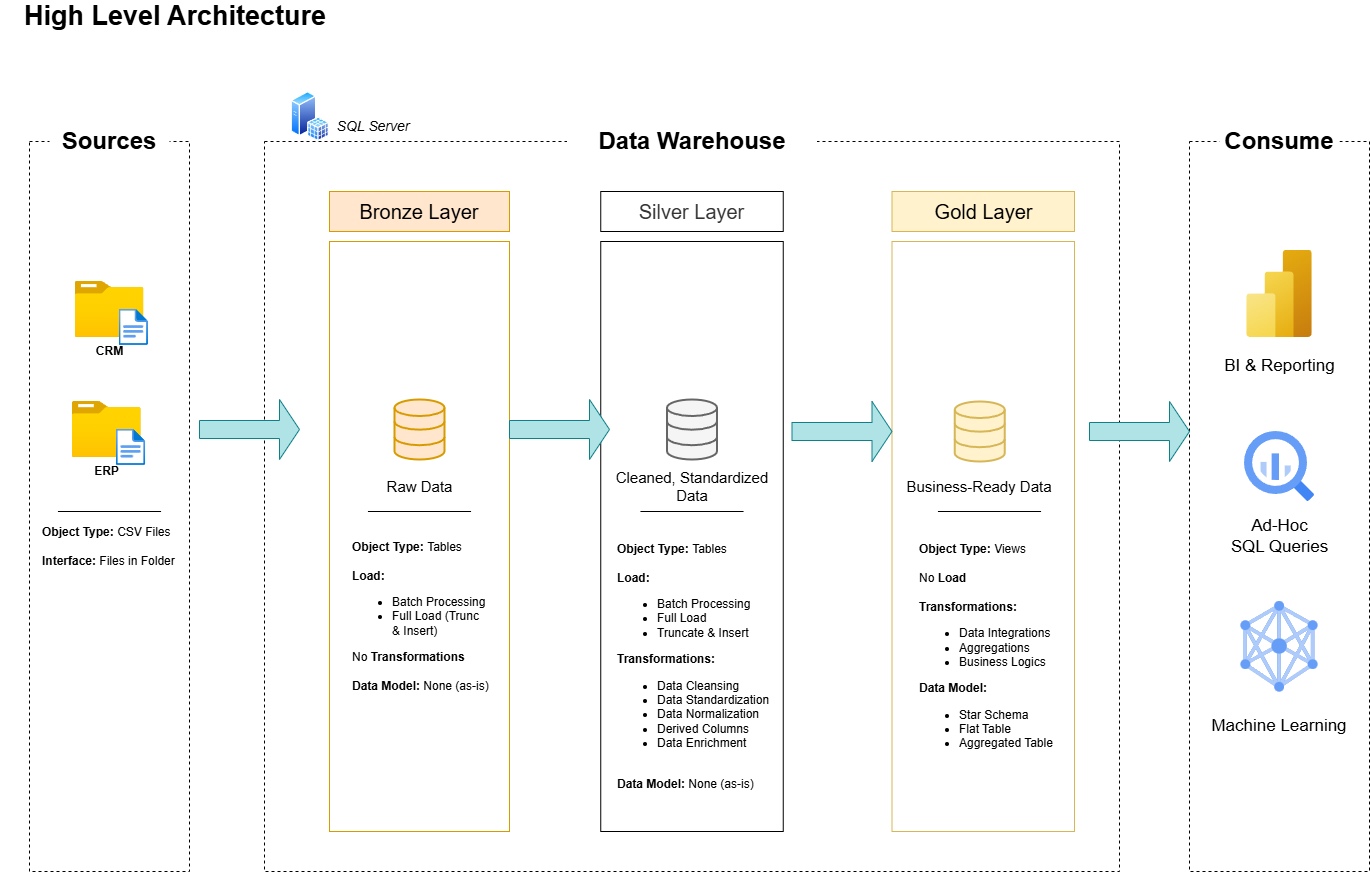

The diagram above was exported from draw.io. Its source (the exported page's mxGraphModel, read from the mxfile embedded in the PNG):
<mxGraphModel dx="1426" dy="1941" grid="1" gridSize="10" guides="1" tooltips="1" connect="1" arrows="0" fold="1" page="1" pageScale="1" pageWidth="850" pageHeight="1100" math="0" shadow="0">
  <root>
    <mxCell id="0" />
    <mxCell id="1" parent="0" />
    <mxCell id="rPgAWxNJxuVqOzsiMsVi-1" value="" style="rounded=0;whiteSpace=wrap;html=1;fillColor=none;dashed=1;strokeColor=#000000;" parent="1" vertex="1">
      <mxGeometry x="50" y="110" width="160" height="730" as="geometry" />
    </mxCell>
    <mxCell id="rPgAWxNJxuVqOzsiMsVi-2" value="&lt;font style=&quot;font-size: 24px;&quot;&gt;Sources&lt;/font&gt;" style="rounded=0;whiteSpace=wrap;html=1;strokeColor=none;fontStyle=1" parent="1" vertex="1">
      <mxGeometry x="70" y="80" width="120" height="60" as="geometry" />
    </mxCell>
    <mxCell id="rPgAWxNJxuVqOzsiMsVi-6" value="" style="rounded=0;whiteSpace=wrap;html=1;fillColor=none;dashed=1;strokeColor=#000000;" parent="1" vertex="1">
      <mxGeometry x="285" y="110" width="855" height="730" as="geometry" />
    </mxCell>
    <mxCell id="rPgAWxNJxuVqOzsiMsVi-7" value="&lt;font style=&quot;font-size: 24px;&quot;&gt;Data Warehouse&lt;/font&gt;" style="rounded=0;whiteSpace=wrap;html=1;strokeColor=none;fontStyle=1" parent="1" vertex="1">
      <mxGeometry x="587.5" y="80" width="250" height="60" as="geometry" />
    </mxCell>
    <mxCell id="rPgAWxNJxuVqOzsiMsVi-8" value="" style="rounded=0;whiteSpace=wrap;html=1;fillColor=none;dashed=1;strokeColor=#000000;" parent="1" vertex="1">
      <mxGeometry x="1210" y="110" width="180" height="730" as="geometry" />
    </mxCell>
    <mxCell id="rPgAWxNJxuVqOzsiMsVi-9" value="&lt;font style=&quot;font-size: 24px;&quot;&gt;Consume&lt;/font&gt;" style="rounded=0;whiteSpace=wrap;html=1;strokeColor=none;fontStyle=1" parent="1" vertex="1">
      <mxGeometry x="1240" y="80" width="120" height="60" as="geometry" />
    </mxCell>
    <mxCell id="rPgAWxNJxuVqOzsiMsVi-10" value="&lt;font style=&quot;font-size: 20px;&quot;&gt;Bronze Layer&lt;/font&gt;" style="rounded=0;whiteSpace=wrap;html=1;strokeColor=#d79b00;fillColor=#ffe6cc;" parent="1" vertex="1">
      <mxGeometry x="350" y="160" width="180" height="40" as="geometry" />
    </mxCell>
    <mxCell id="rPgAWxNJxuVqOzsiMsVi-11" value="" style="rounded=0;whiteSpace=wrap;html=1;strokeColor=#d79b00;fillColor=none;" parent="1" vertex="1">
      <mxGeometry x="350" y="210" width="180" height="590" as="geometry" />
    </mxCell>
    <mxCell id="rPgAWxNJxuVqOzsiMsVi-12" value="&lt;font style=&quot;font-size: 20px;&quot;&gt;Silver Layer&lt;/font&gt;" style="rounded=0;whiteSpace=wrap;html=1;strokeColor=default;fillColor=none;fontColor=#333333;" parent="1" vertex="1">
      <mxGeometry x="621.25" y="160" width="182.5" height="40" as="geometry" />
    </mxCell>
    <mxCell id="rPgAWxNJxuVqOzsiMsVi-13" value="" style="rounded=0;whiteSpace=wrap;html=1;strokeColor=default;fillColor=none;fontColor=#333333;" parent="1" vertex="1">
      <mxGeometry x="621.25" y="210" width="182.5" height="590" as="geometry" />
    </mxCell>
    <mxCell id="rPgAWxNJxuVqOzsiMsVi-14" value="&lt;span style=&quot;font-size: 20px;&quot;&gt;Gold Layer&lt;/span&gt;" style="rounded=0;whiteSpace=wrap;html=1;strokeColor=#d6b656;fillColor=#fff2cc;" parent="1" vertex="1">
      <mxGeometry x="912.5" y="160" width="182.5" height="40" as="geometry" />
    </mxCell>
    <mxCell id="rPgAWxNJxuVqOzsiMsVi-15" value="" style="rounded=0;whiteSpace=wrap;html=1;strokeColor=#d6b656;fillColor=none;" parent="1" vertex="1">
      <mxGeometry x="912.5" y="210" width="182.5" height="590" as="geometry" />
    </mxCell>
    <mxCell id="rPgAWxNJxuVqOzsiMsVi-16" value="&lt;b&gt;CRM&lt;/b&gt;" style="image;aspect=fixed;html=1;points=[];align=center;fontSize=12;image=img/lib/azure2/general/Folder_Blank.svg;" parent="1" vertex="1">
      <mxGeometry x="95.5" y="250" width="69" height="56.00000000000001" as="geometry" />
    </mxCell>
    <mxCell id="rPgAWxNJxuVqOzsiMsVi-17" value="" style="image;aspect=fixed;html=1;points=[];align=center;fontSize=12;image=img/lib/azure2/general/File.svg;" parent="1" vertex="1">
      <mxGeometry x="139.5" y="277.68" width="29.48" height="36.32" as="geometry" />
    </mxCell>
    <mxCell id="rPgAWxNJxuVqOzsiMsVi-19" value="&lt;b&gt;ERP&lt;/b&gt;" style="image;aspect=fixed;html=1;points=[];align=center;fontSize=12;image=img/lib/azure2/general/Folder_Blank.svg;" parent="1" vertex="1">
      <mxGeometry x="92.76" y="370" width="69" height="56.00000000000001" as="geometry" />
    </mxCell>
    <mxCell id="rPgAWxNJxuVqOzsiMsVi-20" value="" style="image;aspect=fixed;html=1;points=[];align=center;fontSize=12;image=img/lib/azure2/general/File.svg;" parent="1" vertex="1">
      <mxGeometry x="136.76" y="397.68" width="29.48" height="36.32" as="geometry" />
    </mxCell>
    <mxCell id="rPgAWxNJxuVqOzsiMsVi-21" value="" style="endArrow=none;html=1;rounded=0;" parent="1" edge="1">
      <mxGeometry width="50" height="50" relative="1" as="geometry">
        <mxPoint x="78.43999999999998" y="480" as="sourcePoint" />
        <mxPoint x="181.56" y="480" as="targetPoint" />
      </mxGeometry>
    </mxCell>
    <mxCell id="rPgAWxNJxuVqOzsiMsVi-23" value="&lt;b&gt;Object Type: &lt;/b&gt;CSV Files&lt;div&gt;&lt;b&gt;&lt;br&gt;&lt;/b&gt;&lt;/div&gt;&lt;div&gt;&lt;b&gt;Interface:&lt;/b&gt; Files in Folder&lt;/div&gt;" style="text;html=1;align=left;verticalAlign=middle;whiteSpace=wrap;rounded=0;" parent="1" vertex="1">
      <mxGeometry x="60.5" y="500" width="139" height="30" as="geometry" />
    </mxCell>
    <mxCell id="rPgAWxNJxuVqOzsiMsVi-25" value="" style="html=1;verticalLabelPosition=bottom;align=center;labelBackgroundColor=#ffffff;verticalAlign=top;strokeWidth=2;strokeColor=#d79b00;shadow=0;dashed=0;shape=mxgraph.ios7.icons.data;fillColor=#ffe6cc;" parent="1" vertex="1">
      <mxGeometry x="415" y="368" width="50" height="60" as="geometry" />
    </mxCell>
    <mxCell id="rPgAWxNJxuVqOzsiMsVi-26" value="" style="html=1;verticalLabelPosition=bottom;align=center;labelBackgroundColor=#ffffff;verticalAlign=top;strokeWidth=2;strokeColor=#666666;shadow=0;dashed=0;shape=mxgraph.ios7.icons.data;fillColor=#f5f5f5;fontColor=#333333;" parent="1" vertex="1">
      <mxGeometry x="687.5" y="368" width="50" height="60" as="geometry" />
    </mxCell>
    <mxCell id="rPgAWxNJxuVqOzsiMsVi-27" value="" style="html=1;verticalLabelPosition=bottom;align=center;labelBackgroundColor=#ffffff;verticalAlign=top;strokeWidth=2;strokeColor=#d6b656;shadow=0;dashed=0;shape=mxgraph.ios7.icons.data;fillColor=#fff2cc;" parent="1" vertex="1">
      <mxGeometry x="975.25" y="370" width="50" height="60" as="geometry" />
    </mxCell>
    <mxCell id="rPgAWxNJxuVqOzsiMsVi-28" value="" style="shape=singleArrow;whiteSpace=wrap;html=1;fillColor=#b0e3e6;strokeColor=#0e8088;" parent="1" vertex="1">
      <mxGeometry x="220" y="368" width="100" height="60" as="geometry" />
    </mxCell>
    <mxCell id="rPgAWxNJxuVqOzsiMsVi-29" value="" style="shape=singleArrow;whiteSpace=wrap;html=1;fillColor=#b0e3e6;strokeColor=#0e8088;" parent="1" vertex="1">
      <mxGeometry x="530" y="368" width="100" height="60" as="geometry" />
    </mxCell>
    <mxCell id="rPgAWxNJxuVqOzsiMsVi-30" value="" style="shape=singleArrow;whiteSpace=wrap;html=1;fillColor=#b0e3e6;strokeColor=#0e8088;" parent="1" vertex="1">
      <mxGeometry x="812.5" y="370" width="100" height="60" as="geometry" />
    </mxCell>
    <mxCell id="rPgAWxNJxuVqOzsiMsVi-31" value="" style="shape=singleArrow;whiteSpace=wrap;html=1;fillColor=#b0e3e6;strokeColor=#0e8088;" parent="1" vertex="1">
      <mxGeometry x="1110" y="370" width="100" height="60" as="geometry" />
    </mxCell>
    <mxCell id="rPgAWxNJxuVqOzsiMsVi-32" value="&lt;font style=&quot;font-size: 15px;&quot;&gt;Raw Data&lt;/font&gt;" style="text;html=1;align=center;verticalAlign=middle;whiteSpace=wrap;rounded=0;" parent="1" vertex="1">
      <mxGeometry x="402.5" y="440" width="75" height="30" as="geometry" />
    </mxCell>
    <mxCell id="rPgAWxNJxuVqOzsiMsVi-33" value="&lt;font style=&quot;font-size: 15px;&quot;&gt;Cleaned, Standardized Data&lt;/font&gt;" style="text;html=1;align=center;verticalAlign=middle;whiteSpace=wrap;rounded=0;" parent="1" vertex="1">
      <mxGeometry x="632.5" y="440" width="160" height="30" as="geometry" />
    </mxCell>
    <mxCell id="rPgAWxNJxuVqOzsiMsVi-34" value="&lt;font style=&quot;font-size: 15px;&quot;&gt;Business-Ready Data&lt;/font&gt;" style="text;html=1;align=center;verticalAlign=middle;whiteSpace=wrap;rounded=0;" parent="1" vertex="1">
      <mxGeometry x="920.25" y="440" width="160" height="30" as="geometry" />
    </mxCell>
    <mxCell id="rPgAWxNJxuVqOzsiMsVi-36" value="" style="endArrow=none;html=1;rounded=0;" parent="1" edge="1">
      <mxGeometry width="50" height="50" relative="1" as="geometry">
        <mxPoint x="388.44" y="480" as="sourcePoint" />
        <mxPoint x="491.55999999999995" y="480" as="targetPoint" />
      </mxGeometry>
    </mxCell>
    <mxCell id="rPgAWxNJxuVqOzsiMsVi-37" value="&lt;b&gt;Object Type: &lt;/b&gt;Tables&lt;div&gt;&lt;b&gt;&lt;br&gt;&lt;/b&gt;&lt;/div&gt;&lt;div&gt;&lt;b&gt;Load:&lt;/b&gt;&lt;/div&gt;&lt;div&gt;&lt;ul&gt;&lt;li&gt;Batch Processing&lt;/li&gt;&lt;li&gt;Full Load (Trunc &amp;amp; Insert)&lt;/li&gt;&lt;/ul&gt;&lt;div&gt;No &lt;b&gt;Transformations&lt;/b&gt;&lt;/div&gt;&lt;/div&gt;&lt;div&gt;&lt;br&gt;&lt;/div&gt;&lt;div&gt;&lt;b&gt;Data Model:&lt;/b&gt; None (as-is)&lt;/div&gt;" style="text;html=1;align=left;verticalAlign=middle;whiteSpace=wrap;rounded=0;" parent="1" vertex="1">
      <mxGeometry x="370.5" y="570" width="139" height="30" as="geometry" />
    </mxCell>
    <mxCell id="rPgAWxNJxuVqOzsiMsVi-38" value="" style="endArrow=none;html=1;rounded=0;" parent="1" edge="1">
      <mxGeometry width="50" height="50" relative="1" as="geometry">
        <mxPoint x="660.94" y="480" as="sourcePoint" />
        <mxPoint x="764.06" y="480" as="targetPoint" />
      </mxGeometry>
    </mxCell>
    <mxCell id="rPgAWxNJxuVqOzsiMsVi-39" value="&lt;b&gt;Object Type: &lt;/b&gt;Tables&lt;div&gt;&lt;b&gt;&lt;br&gt;&lt;/b&gt;&lt;/div&gt;&lt;div&gt;&lt;b&gt;Load:&lt;/b&gt;&lt;/div&gt;&lt;div&gt;&lt;ul&gt;&lt;li&gt;Batch Processing&lt;/li&gt;&lt;li&gt;Full Load&amp;nbsp;&lt;/li&gt;&lt;li&gt;Truncate &amp;amp; Insert&lt;/li&gt;&lt;/ul&gt;&lt;div&gt;&lt;b&gt;Transformations:&lt;/b&gt;&lt;/div&gt;&lt;/div&gt;&lt;div&gt;&lt;ul&gt;&lt;li&gt;Data Cleansing&lt;/li&gt;&lt;li&gt;Data Standardization&lt;/li&gt;&lt;li&gt;Data Normalization&lt;/li&gt;&lt;li&gt;Derived Columns&lt;/li&gt;&lt;li&gt;Data Enrichment&lt;/li&gt;&lt;/ul&gt;&lt;/div&gt;&lt;div&gt;&lt;br&gt;&lt;/div&gt;&lt;div&gt;&lt;b&gt;Data Model:&lt;/b&gt; None (as-is)&lt;/div&gt;" style="text;html=1;align=left;verticalAlign=middle;whiteSpace=wrap;rounded=0;" parent="1" vertex="1">
      <mxGeometry x="635.5" y="620" width="157" height="30" as="geometry" />
    </mxCell>
    <mxCell id="rPgAWxNJxuVqOzsiMsVi-40" value="" style="endArrow=none;html=1;rounded=0;" parent="1" edge="1">
      <mxGeometry width="50" height="50" relative="1" as="geometry">
        <mxPoint x="958.44" y="480" as="sourcePoint" />
        <mxPoint x="1061.56" y="480" as="targetPoint" />
      </mxGeometry>
    </mxCell>
    <mxCell id="rPgAWxNJxuVqOzsiMsVi-42" value="&lt;b&gt;Object Type: &lt;/b&gt;Views&lt;div&gt;&lt;b&gt;&lt;br&gt;&lt;/b&gt;&lt;/div&gt;&lt;div&gt;No&lt;b&gt; Load&lt;/b&gt;&lt;/div&gt;&lt;div&gt;&lt;b style=&quot;background-color: transparent; color: light-dark(rgb(0, 0, 0), rgb(255, 255, 255));&quot;&gt;&lt;br&gt;&lt;/b&gt;&lt;/div&gt;&lt;div&gt;&lt;b style=&quot;background-color: transparent; color: light-dark(rgb(0, 0, 0), rgb(255, 255, 255));&quot;&gt;Transformations:&lt;/b&gt;&lt;/div&gt;&lt;div&gt;&lt;ul&gt;&lt;li&gt;Data Integrations&lt;/li&gt;&lt;li&gt;Aggregations&lt;/li&gt;&lt;li&gt;Business Logics&lt;/li&gt;&lt;/ul&gt;&lt;/div&gt;&lt;div&gt;&lt;b&gt;Data Model:&lt;/b&gt;&lt;/div&gt;&lt;div&gt;&lt;ul&gt;&lt;li&gt;Star Schema&lt;/li&gt;&lt;li&gt;Flat Table&lt;/li&gt;&lt;li&gt;Aggregated Table&lt;/li&gt;&lt;/ul&gt;&lt;/div&gt;" style="text;html=1;align=left;verticalAlign=middle;whiteSpace=wrap;rounded=0;" parent="1" vertex="1">
      <mxGeometry x="938" y="606" width="157" height="30" as="geometry" />
    </mxCell>
    <mxCell id="rPgAWxNJxuVqOzsiMsVi-44" value="" style="image;aspect=fixed;html=1;points=[];align=center;fontSize=12;image=img/lib/azure2/analytics/Power_BI_Embedded.svg;" parent="1" vertex="1">
      <mxGeometry x="1267.25" y="218.67" width="65.5" height="87.33" as="geometry" />
    </mxCell>
    <mxCell id="rPgAWxNJxuVqOzsiMsVi-45" value="" style="editableCssRules=.*;html=1;shape=image;verticalLabelPosition=bottom;labelBackgroundColor=#ffffff;verticalAlign=top;aspect=fixed;imageAspect=0;image=data:image/svg+xml,(base64 omitted: 1156 chars);" parent="1" vertex="1">
      <mxGeometry x="1265.01" y="400" width="70" height="70" as="geometry" />
    </mxCell>
    <mxCell id="rPgAWxNJxuVqOzsiMsVi-46" value="&lt;font style=&quot;font-size: 17px;&quot;&gt;BI &amp;amp; Reporting&lt;/font&gt;" style="text;html=1;align=center;verticalAlign=middle;whiteSpace=wrap;rounded=0;" parent="1" vertex="1">
      <mxGeometry x="1243.63" y="320" width="112.75" height="30" as="geometry" />
    </mxCell>
    <mxCell id="rPgAWxNJxuVqOzsiMsVi-47" value="&lt;font style=&quot;font-size: 17px;&quot;&gt;Ad-Hoc&lt;/font&gt;&lt;div&gt;&lt;font style=&quot;font-size: 17px;&quot;&gt;SQL Queries&lt;/font&gt;&lt;/div&gt;" style="text;html=1;align=center;verticalAlign=middle;whiteSpace=wrap;rounded=0;" parent="1" vertex="1">
      <mxGeometry x="1243.63" y="490" width="112.75" height="30" as="geometry" />
    </mxCell>
    <mxCell id="rPgAWxNJxuVqOzsiMsVi-48" value="&lt;font style=&quot;font-size: 17px;&quot;&gt;Machine Learning&lt;/font&gt;" style="text;html=1;align=center;verticalAlign=middle;whiteSpace=wrap;rounded=0;" parent="1" vertex="1">
      <mxGeometry x="1226.8200000000002" y="680" width="146.37" height="30" as="geometry" />
    </mxCell>
    <mxCell id="rPgAWxNJxuVqOzsiMsVi-49" value="" style="editableCssRules=.*;html=1;shape=image;verticalLabelPosition=bottom;labelBackgroundColor=#ffffff;verticalAlign=top;aspect=fixed;imageAspect=0;image=data:image/svg+xml,(base64 omitted: 2764 chars);" parent="1" vertex="1">
      <mxGeometry x="1261.5" y="570" width="77" height="90.59" as="geometry" />
    </mxCell>
    <mxCell id="rPgAWxNJxuVqOzsiMsVi-50" value="&lt;font style=&quot;font-size: 27px;&quot;&gt;&lt;b&gt;High Level Architecture&lt;/b&gt;&lt;/font&gt;" style="text;html=1;align=center;verticalAlign=middle;whiteSpace=wrap;rounded=0;" parent="1" vertex="1">
      <mxGeometry x="20.5" y="-30" width="350" height="30" as="geometry" />
    </mxCell>
    <mxCell id="rPgAWxNJxuVqOzsiMsVi-52" value="SQL Server" style="text;html=1;align=center;verticalAlign=middle;whiteSpace=wrap;rounded=0;fontSize=14;fontStyle=2" parent="1" vertex="1">
      <mxGeometry x="350" y="80" width="87.5" height="30" as="geometry" />
    </mxCell>
    <mxCell id="yObPhsGqLzTwb84VJ7aI-1" value="" style="image;aspect=fixed;perimeter=ellipsePerimeter;html=1;align=center;shadow=0;dashed=0;spacingTop=3;image=img/lib/active_directory/sql_server.svg;" parent="1" vertex="1">
      <mxGeometry x="311.5" y="60" width="38.5" height="50" as="geometry" />
    </mxCell>
  </root>
</mxGraphModel>